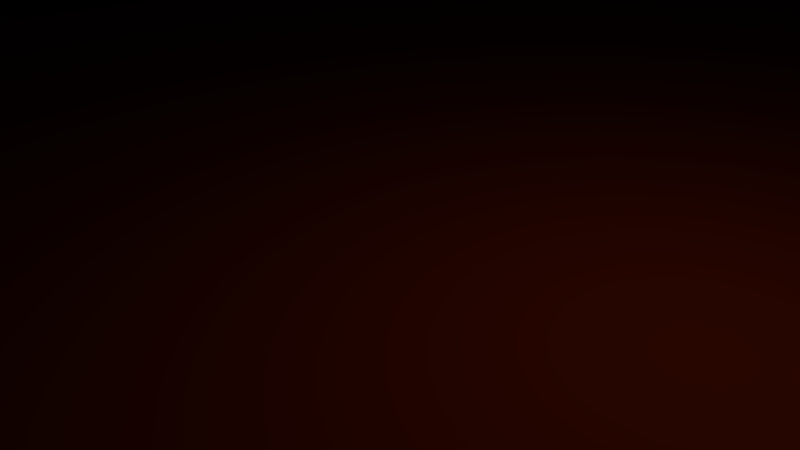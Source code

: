 # Source: cube.blend  (saved by Blender 2.63.0; exported with 4.5.12 LTS)
import bpy
from mathutils import Matrix  # noqa: F401  (used for matrix-valued properties, if any)

bpy.ops.wm.read_factory_settings(use_empty=True)
scene = bpy.context.scene
scene.name = 'Scene'

# ---- collections
col_collection_1 = bpy.data.collections.new('Collection 1'); scene.collection.children.link(col_collection_1)

# ---- materials (node trees are filled in below, after node groups)
mat_material_001 = bpy.data.materials.new('Material.001')
mat_material_001.alpha_threshold = 0.0
mat_material_001.use_transparent_shadow = False
mat_material_001.diffuse_color = (0.2853, 0.02657, 0.0, 1.0)
mat_material_001.roughness = 0.5
mat_material_001.line_color = (0.0, 0.0, 0.0, 1.0)

# ---- material node trees

# ---- world
world_world = bpy.data.worlds.new('World'); scene.world = world_world
world_world.color = (0.05088, 0.05088, 0.05088)
world_world.use_sun_shadow = False
world_world.sun_shadow_jitter_overblur = 0.0
world_world.cycles.sampling_method = 'MANUAL'
world_world.cycles.sample_map_resolution = 256

# ---- cameras
cam_camera = bpy.data.cameras.new('Camera')
cam_camera.clip_end = 100.0
cam_camera.lens = 35.0
cam_camera.sensor_width = 32.0
cam_camera.sensor_height = 18.0
cam_camera.ortho_scale = 7.314
cam_camera.dof.focus_distance = 0.0
cam_camera.dof.aperture_fstop = 128.0

# ---- lights
light_lamp = bpy.data.lights.new('Lamp', 'POINT')
light_lamp.transmission_factor = 0.0
light_lamp.cutoff_distance = 30.0
light_lamp.energy = 100.0
light_lamp.shadow_buffer_clip_start = 1.001
light_lamp.shadow_soft_size = 1.0
light_lamp.shadow_maximum_resolution = 0.006
light_lamp.use_absolute_resolution = True
light_lamp.cycles.use_multiple_importance_sampling = False

# ---- meshes
me_cube_001 = bpy.data.meshes.new('Cube.001')
me_cube_001.from_pydata([(-87.5, -120.0, 180.0), (-87.5, 120.0, 180.0), (-87.5, -120.0, 0.0), (-87.5, 120.0, 0.0), (87.5, -120.0, 180.0), (87.5, 120.0, 180.0), (87.5, -120.0, 0.0), (87.5, 120.0, 0.0)], [], [(0, 1, 2), (2, 1, 3), (0, 4, 5), (1, 0, 5), (2, 6, 4), (0, 2, 4), (3, 7, 2), (2, 7, 6), (1, 5, 3), (3, 5, 7), (6, 7, 5), (4, 6, 5)])
me_cube_001.materials.append(mat_material_001)
me_cube_001.use_remesh_preserve_volume = False
me_cube_001.use_remesh_preserve_attributes = False
me_cube_001.use_mirror_vertex_groups = False
me_cube_001.update()

# ---- objects
ob_cube = bpy.data.objects.new('Cube', me_cube_001)
ob_lamp = bpy.data.objects.new('Lamp', light_lamp)
ob_camera = bpy.data.objects.new('Camera', cam_camera)

# ---- transforms, parenting, visibility, modifiers, constraints
ob_cube.location = (0.0, 0.0, 0.0)
ob_cube.lineart.crease_threshold = 0.0
ob_lamp.location = (4.076, 1.005, 5.904)
ob_lamp.rotation_euler = (0.6503, 0.05522, 1.866)
ob_lamp.lock_rotations_4d = False
ob_lamp.empty_display_type = 'ARROWS'
ob_lamp.color = (0.0, 0.0, 0.0, 0.0)
ob_lamp.lineart.crease_threshold = 0.0
ob_camera.location = (7.481, -6.508, 5.344)
ob_camera.rotation_euler = (1.109, 0.01082, 0.8149)
ob_camera.lock_rotations_4d = False
ob_camera.empty_display_type = 'ARROWS'
ob_camera.color = (0.0, 0.0, 0.0, 0.0)
ob_camera.display_type = 'WIRE'
ob_camera.lineart.crease_threshold = 0.0

# ---- collection membership
col_collection_1.objects.link(ob_cube)
col_collection_1.objects.link(ob_lamp)
col_collection_1.objects.link(ob_camera)

# ---- scene / render settings (as saved in the file)
scene.camera = ob_camera
scene.frame_start = 1; scene.frame_end = 250; scene.frame_set(1)
scene.render.engine = 'BLENDER_EEVEE_NEXT'
scene.render.image_settings.color_mode = 'RGB'
scene.render.image_settings.compression = 90
scene.render.resolution_percentage = 50
scene.render.dither_intensity = 0.0
scene.render.bake_margin = 2
scene.render.bake_bias = 0.0
scene.cycles.use_denoising = False
scene.cycles.samples = 10
scene.cycles.sampling_pattern = 'TABULATED_SOBOL'
scene.cycles.light_sampling_threshold = 0.0
scene.cycles.use_adaptive_sampling = False
scene.cycles.use_light_tree = False
scene.cycles.blur_glossy = 0.0
scene.cycles.volume_bounces = 1
scene.cycles.pixel_filter_type = 'GAUSSIAN'
scene.cycles.sample_clamp_indirect = 0.0
scene.view_settings.view_transform = 'Standard'
bpy.context.view_layer.update()
